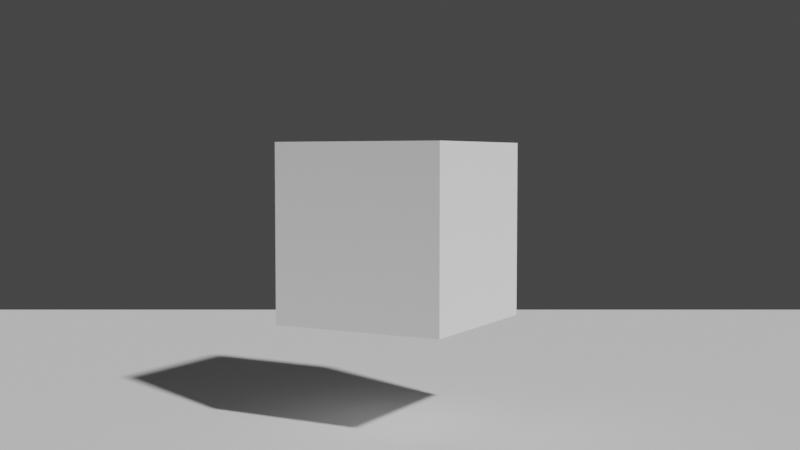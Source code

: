 # Source: something.blend  (saved by Blender 2.90.8; exported with 4.5.12 LTS)
import bpy
from mathutils import Matrix  # noqa: F401  (used for matrix-valued properties, if any)

bpy.ops.wm.read_factory_settings(use_empty=True)
scene = bpy.context.scene
scene.name = 'Scene'

# ---- collections
col_collection = bpy.data.collections.new('Collection'); scene.collection.children.link(col_collection)

# ---- world
world_world = bpy.data.worlds.new('World'); scene.world = world_world
world_world.use_nodes = True; world_world.node_tree.nodes.clear()
_N = world_world.node_tree.nodes; _L = world_world.node_tree.links
n0 = _N.new('ShaderNodeOutputWorld'); n0.name = 'World Output'; n0.location = (300, 300)
n1 = _N.new('ShaderNodeBackground'); n1.name = 'Background'; n1.location = (10, 300)
n1.inputs[0].default_value = (0.05088, 0.05088, 0.05088, 1.0)
_L.new(n1.outputs[0], n0.inputs[0])
n0.is_active_output = True
world_world.color = (0.05088, 0.05088, 0.05088)
world_world.use_sun_shadow = False
world_world.sun_shadow_jitter_overblur = 0.0

# ---- cameras
cam_camera_001 = bpy.data.cameras.new('Camera.001')

# ---- meshes
me_cube_001 = bpy.data.meshes.new('Cube.001')
me_cube_001.from_pydata([(-1.0, -1.0, -1.0), (-1.0, -1.0, 1.0), (-1.0, 1.0, -1.0), (-1.0, 1.0, 1.0), (1.0, -1.0, -1.0), (1.0, -1.0, 1.0), (1.0, 1.0, -1.0), (1.0, 1.0, 1.0)], [], [(0, 1, 3, 2), (2, 3, 7, 6), (6, 7, 5, 4), (4, 5, 1, 0), (2, 6, 4, 0), (7, 3, 1, 5)])
_uv = me_cube_001.uv_layers.new(name='UVMap')
_uv.uv.foreach_set('vector', [0.375, 0.0, 0.625, 0.0, 0.625, 0.25, 0.375, 0.25, 0.375, 0.25, 0.625, 0.25, 0.625, 0.5, 0.375, 0.5, 0.375, 0.5, 0.625, 0.5, 0.625, 0.75, 0.375, 0.75, 0.375, 0.75, 0.625, 0.75, 0.625, 1.0, 0.375, 1.0, 0.125, 0.5, 0.375, 0.5, 0.375, 0.75, 0.125, 0.75, 0.625, 0.5, 0.875, 0.5, 0.875, 0.75, 0.625, 0.75])
me_cube_001.use_remesh_fix_poles = True
me_cube_001.use_remesh_preserve_attributes = False
me_cube_001.use_mirror_vertex_groups = False
me_cube_001.update()
me_plane = bpy.data.meshes.new('Plane')
me_plane.from_pydata([(7.918, 7.918, 0.0), (-7.918, 7.918, 0.0), (7.918, -7.918, 0.0), (-7.918, -7.918, 0.0)], [], [(0, 1, 3, 2)])
_uv = me_plane.uv_layers.new(name='UVMap')
_uv.uv.foreach_set('vector', [0.0, 0.0, 1.0, 0.0, 1.0, 1.0, 0.0, 1.0])
me_plane.use_remesh_fix_poles = True
me_plane.use_remesh_preserve_attributes = False
me_plane.use_mirror_vertex_groups = False
me_plane.update()

# ---- objects
ob_cameradata = bpy.data.objects.new('CameraData', None)
ob_camera = bpy.data.objects.new('Camera', cam_camera_001)
ob_cube = bpy.data.objects.new('Cube', me_cube_001)
ob_cameratarget = bpy.data.objects.new('CameraTarget', None)
ob_plane = bpy.data.objects.new('Plane', me_plane)

# ---- transforms, parenting, visibility, modifiers, constraints
ob_cameradata.location = (0.0, 0.0, 0.0)
ob_cameradata.lineart.crease_threshold = 0.0
ob_camera.parent = ob_cameradata
ob_camera.location = (0.0, -10.42, 2.515)
ob_camera.rotation_euler = (1.571, -0.0, 0.0)
ob_camera.lineart.crease_threshold = 0.0
_c = ob_camera.constraints.new('DAMPED_TRACK'); _c.name = 'Damped Track'
_c.target = ob_cameratarget
_c.track_axis = 'TRACK_NEGATIVE_Z'
ob_cube.location = (0.0, 0.0, 1.825)
ob_cube.rotation_euler = (0.0, -0.0, -0.5004)
ob_cube.scale = (0.8355, 0.8355, 0.8355)
ob_cube.lineart.crease_threshold = 0.0
ob_cameratarget.parent = ob_cameradata
ob_cameratarget.location = (0.0, 0.0, 1.887)
ob_cameratarget.empty_display_type = 'CIRCLE'
ob_cameratarget.empty_display_size = 0.17
ob_cameratarget.lineart.crease_threshold = 0.0
ob_plane.location = (0.0, 0.0, 0.0)
ob_plane.lineart.crease_threshold = 0.0

# ---- collection membership
col_collection.objects.link(ob_cameradata)
col_collection.objects.link(ob_camera)
col_collection.objects.link(ob_cube)
col_collection.objects.link(ob_cameratarget)
col_collection.objects.link(ob_plane)

# ---- scene / render settings (as saved in the file)
scene.camera = ob_camera
scene.frame_start = 1; scene.frame_end = 250; scene.frame_set(1)
scene.render.engine = 'BLENDER_EEVEE_NEXT'
scene.cycles.use_denoising = False
scene.cycles.samples = 128
scene.cycles.sampling_pattern = 'TABULATED_SOBOL'
scene.cycles.use_adaptive_sampling = False
scene.cycles.use_light_tree = False
scene.view_settings.view_transform = 'Filmic'
bpy.context.view_layer.update()

# ---- added for rendering (the .blend has no usable light): sun
light_auto_sun = bpy.data.lights.new('AutoSun', 'SUN')
light_auto_sun.energy = 3.0
light_auto_sun.angle = 0.0523599
ob_auto_sun = bpy.data.objects.new('AutoSun', light_auto_sun)
scene.collection.objects.link(ob_auto_sun)
ob_auto_sun.rotation_euler = (0.872665, 0.174533, 0.523599)
bpy.context.view_layer.update()
